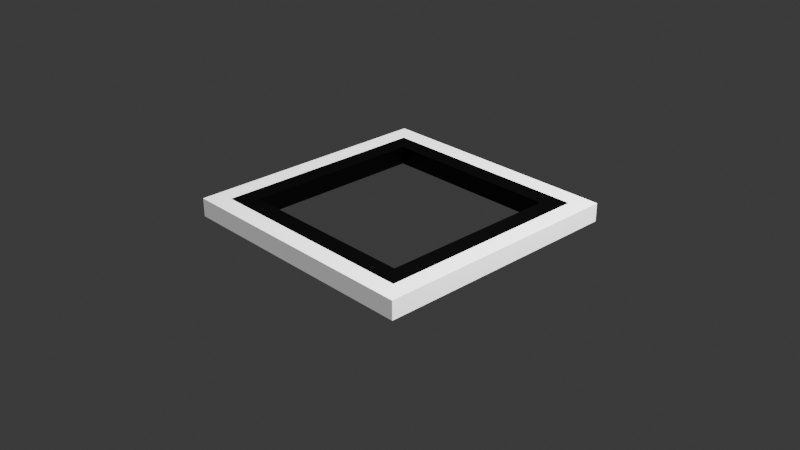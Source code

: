 # Source: base.blend  (saved by Blender 4.1.23; exported with 4.5.12 LTS)
import bpy
from mathutils import Matrix  # noqa: F401  (used for matrix-valued properties, if any)

bpy.ops.wm.read_factory_settings(use_empty=True)
scene = bpy.context.scene
scene.name = 'Scene'

# ---- collections
col_collection = bpy.data.collections.new('Collection'); scene.collection.children.link(col_collection)

# ---- materials (node trees are filled in below, after node groups)
mat_material = bpy.data.materials.new('Material')
mat_material.alpha_threshold = 0.0
mat_material.use_transparent_shadow = False
mat_material.roughness = 0.5
mat_material.line_color = (0.0, 0.0, 0.0, 1.0)
mat_material_001 = bpy.data.materials.new('Material.001')
mat_material_001.alpha_threshold = 0.0
mat_material_001.use_transparent_shadow = False
mat_material_001.roughness = 0.5
mat_material_001.line_color = (0.0, 0.0, 0.0, 1.0)

# ---- material node trees
mat_material.use_nodes = True; mat_material.node_tree.nodes.clear()
_N = mat_material.node_tree.nodes; _L = mat_material.node_tree.links
n0 = _N.new('ShaderNodeOutputMaterial'); n0.name = 'Material Output'; n0.location = (300, 300)
n1 = _N.new('ShaderNodeBsdfPrincipled'); n1.name = 'Principled BSDF'; n1.location = (10, 300)
n1.inputs[0].default_value = (6.0, 6.0, 6.0, 1.0)
n1.inputs[3].default_value = 1.45
_L.new(n1.outputs[0], n0.inputs[0])
n0.is_active_output = True
mat_material_001.use_nodes = True; mat_material_001.node_tree.nodes.clear()
_N = mat_material_001.node_tree.nodes; _L = mat_material_001.node_tree.links
n0 = _N.new('ShaderNodeOutputMaterial'); n0.name = 'Material Output'; n0.location = (300, 300)
n1 = _N.new('ShaderNodeBsdfPrincipled'); n1.name = 'Principled BSDF'; n1.location = (10, 300)
n1.inputs[0].default_value = (0.0, 0.0, 0.0, 1.0)
n1.inputs[3].default_value = 1.45
_L.new(n1.outputs[0], n0.inputs[0])
n0.is_active_output = True

# ---- world
world_world = bpy.data.worlds.new('World'); scene.world = world_world
world_world.use_nodes = True; world_world.node_tree.nodes.clear()
_N = world_world.node_tree.nodes; _L = world_world.node_tree.links
n0 = _N.new('ShaderNodeOutputWorld'); n0.name = 'World Output'; n0.location = (300, 300)
n1 = _N.new('ShaderNodeBackground'); n1.name = 'Background'; n1.location = (10, 300)
n1.inputs[0].default_value = (0.05088, 0.05088, 0.05088, 1.0)
_L.new(n1.outputs[0], n0.inputs[0])
n0.is_active_output = True
world_world.color = (0.05088, 0.05088, 0.05088)
world_world.use_sun_shadow = False
world_world.sun_shadow_jitter_overblur = 0.0

# ---- cameras
cam_camera = bpy.data.cameras.new('Camera')
cam_camera.clip_end = 100.0
cam_camera.ortho_scale = 7.314

# ---- lights
light_light = bpy.data.lights.new('Light', 'POINT')
light_light.transmission_factor = 0.0
light_light.energy = 1000.0
light_light.shadow_soft_size = 0.1
light_light.shadow_maximum_resolution = 0.006
light_light.use_absolute_resolution = True

# ---- meshes
me_cube = bpy.data.meshes.new('Cube')
me_cube.from_pydata([(1.0, 1.0, 1.0), (0.8571, 0.8571, 1.0), (1.0, 1.0, -1.0), (0.8571, 0.8571, -1.0), (1.0, -1.0, 1.0), (0.8571, -0.8571, 1.0), (1.0, -1.0, -1.0), (0.8571, -0.8571, -1.0), (-0.8571, 0.8571, 1.0), (-1.0, 1.0, 1.0), (-1.0, 1.0, -1.0), (-0.8571, 0.8571, -1.0), (-1.0, -1.0, 1.0), (-0.8571, -0.8571, 1.0), (-1.0, -1.0, -1.0), (-0.8571, -0.8571, -1.0)], [], [(8, 9, 12, 4, 5, 13), (5, 4, 0, 9, 8, 1), (6, 4, 12, 14), (14, 12, 9, 10), (14, 10, 2, 6, 7, 3, 11, 15), (6, 14, 15, 7), (2, 0, 4, 6), (10, 9, 0, 2), (13, 5, 7, 15), (11, 8, 13, 15), (5, 1, 3, 7), (8, 11, 3, 1)])
_uv = me_cube.uv_layers.new(name='UVMap')
_uv.uv.foreach_set('vector', [0.8571, 0.5179, 0.875, 0.5, 0.875, 0.75, 0.625, 0.75, 0.6429, 0.7321, 0.8571, 0.7321, 0.6429, 0.7321, 0.625, 0.75, 0.625, 0.5, 0.875, 0.5, 0.8571, 0.5179, 0.6429, 0.5179, 0.375, 0.75, 0.625, 0.75, 0.625, 1.0, 0.375, 1.0, 0.375, 0.0, 0.625, 0.0, 0.625, 0.25, 0.375, 0.25, 0.125, 0.75, 0.125, 0.5, 0.375, 0.5, 0.375, 0.75, 0.3571, 0.7321, 0.3571, 0.5179, 0.1429, 0.5179, 0.1429, 0.7321, 0.375, 0.75, 0.125, 0.75, 0.1429, 0.7321, 0.3571, 0.7321, 0.375, 0.5, 0.625, 0.5, 0.625, 0.75, 0.375, 0.75, 0.375, 0.25, 0.625, 0.25, 0.625, 0.5, 0.375, 0.5, 0.625, 1.0, 0.625, 0.75, 0.375, 0.75, 0.375, 1.0, 0.375, 0.25, 0.625, 0.25, 0.625, 0.0, 0.375, 0.0, 0.625, 0.75, 0.625, 0.5, 0.375, 0.5, 0.375, 0.75, 0.625, 0.25, 0.375, 0.25, 0.375, 0.5, 0.625, 0.5])
_uv.active_render = True
_uv = me_cube.uv_layers.new(name='UVマップ')
_uv.uv.foreach_set('vector', [0.0, 0.0, 0.0, 0.0, 0.0, 0.0, 0.0, 0.0, 0.0, 0.0, 0.0, 0.0, 0.0, 0.0, 0.0, 0.0, 0.0, 0.0, 0.0, 0.0, 0.0, 0.0, 0.0, 0.0, 0.0, 0.0, 0.0, 0.0, 0.0, 0.0, 0.0, 0.0, 0.0, 0.0, 0.0, 0.0, 0.0, 0.0, 0.0, 0.0, 0.0, 0.0, 0.0, 0.0, 0.0, 0.0, 0.0, 0.0, 0.0, 0.0, 0.0, 0.0, 0.0, 0.0, 0.0, 0.0, 0.0, 0.0, 0.0, 0.0, 0.0, 0.0, 0.0, 0.0, 0.0, 0.0, 0.0, 0.0, 0.0, 0.0, 0.0, 0.0, 0.0, 0.0, 0.0, 0.0, 0.0, 0.0, 0.0, 0.0, 0.0, 0.0, 0.0, 0.0, 0.0, 0.0, 0.0, 0.0, 0.0, 0.0, 0.0, 0.0, 0.0, 0.0, 0.0, 0.0, 0.0, 0.0, 0.0, 0.0, 0.0, 0.0, 0.0, 0.0, 0.0, 0.0, 0.0, 0.0, 0.0, 0.0, 0.0, 0.0])
me_cube.materials.append(mat_material)
me_cube.use_mirror_vertex_groups = False
me_cube.update()
me_cube_001 = bpy.data.meshes.new('Cube.001')
me_cube_001.from_pydata([(1.0, 1.0, 1.0), (1.0, 1.0, -1.0), (1.0, -1.0, 1.0), (1.0, -1.0, -1.0), (-1.0, 1.0, 1.0), (-1.0, 1.0, -1.0), (-1.0, -1.0, 1.0), (-1.0, -1.0, -1.0), (-0.8333, -0.8333, 1.0), (0.8333, 0.8333, 1.0), (-0.8333, 0.8333, 1.0), (0.8333, -0.8333, 1.0), (0.8333, -0.8333, -1.0), (-0.8333, 0.8333, -1.0), (0.8333, 0.8333, -1.0), (-0.8333, -0.8333, -1.0)], [], [(4, 6, 2, 11, 8, 10), (2, 0, 4, 10, 9, 11), (3, 2, 6, 7), (7, 6, 4, 5), (15, 7, 5, 1, 3, 12, 14, 13), (3, 7, 15, 12), (1, 0, 2, 3), (5, 4, 0, 1), (13, 10, 8, 15), (14, 9, 10, 13), (11, 9, 14, 12), (8, 11, 12, 15)])
_uv = me_cube_001.uv_layers.new(name='UVMap')
_uv.uv.foreach_set('vector', [0.875, 0.5, 0.875, 0.75, 0.625, 0.75, 0.6458, 0.7292, 0.8542, 0.7292, 0.8542, 0.5208, 0.625, 0.75, 0.625, 0.5, 0.875, 0.5, 0.8542, 0.5208, 0.6458, 0.5208, 0.6458, 0.7292, 0.375, 0.75, 0.625, 0.75, 0.625, 1.0, 0.375, 1.0, 0.375, 0.0, 0.625, 0.0, 0.625, 0.25, 0.375, 0.25, 0.1458, 0.7292, 0.125, 0.75, 0.125, 0.5, 0.375, 0.5, 0.375, 0.75, 0.3542, 0.7292, 0.3542, 0.5208, 0.1458, 0.5208, 0.375, 0.75, 0.125, 0.75, 0.1458, 0.7292, 0.3542, 0.7292, 0.375, 0.5, 0.625, 0.5, 0.625, 0.75, 0.375, 0.75, 0.375, 0.25, 0.625, 0.25, 0.625, 0.5, 0.375, 0.5, 0.0, 0.0, 0.0, 0.0, 0.0, 0.0, 0.0, 0.0, 0.0, 0.0, 0.0, 0.0, 0.0, 0.0, 0.0, 0.0, 0.0, 0.0, 0.0, 0.0, 0.0, 0.0, 0.0, 0.0, 0.0, 0.0, 0.0, 0.0, 0.0, 0.0, 0.0, 0.0])
_uv.active_render = True
_uv = me_cube_001.uv_layers.new(name='UVマップ')
_uv.uv.foreach_set('vector', [0.0, 0.0, 0.0, 0.0, 0.0, 0.0, 0.0, 0.0, 0.0, 0.0, 0.0, 0.0, 0.0, 0.0, 0.0, 0.0, 0.0, 0.0, 0.0, 0.0, 0.0, 0.0, 0.0, 0.0, 0.0, 0.0, 0.0, 0.0, 0.0, 0.0, 0.0, 0.0, 0.0, 0.0, 0.0, 0.0, 0.0, 0.0, 0.0, 0.0, 0.0, 0.0, 0.0, 0.0, 0.0, 0.0, 0.0, 0.0, 0.0, 0.0, 0.0, 0.0, 0.0, 0.0, 0.0, 0.0, 0.0, 0.0, 0.0, 0.0, 0.0, 0.0, 0.0, 0.0, 0.0, 0.0, 0.0, 0.0, 0.0, 0.0, 0.0, 0.0, 0.0, 0.0, 0.0, 0.0, 0.0, 0.0, 0.0, 0.0, 0.4875, 0.25, 0.5125, 0.25, 0.5125, 0.0, 0.4875, 0.0, 0.4875, 0.5, 0.5125, 0.5, 0.5125, 0.25, 0.4875, 0.25, 0.5125, 0.75, 0.5125, 0.5, 0.4875, 0.5, 0.4875, 0.75, 0.5125, 1.0, 0.5125, 0.75, 0.4875, 0.75, 0.4875, 1.0])
me_cube_001.materials.append(mat_material_001)
me_cube_001.use_mirror_vertex_groups = False
me_cube_001.update()

# ---- objects
ob_cube = bpy.data.objects.new('Cube', me_cube)
ob_light = bpy.data.objects.new('Light', light_light)
ob_camera = bpy.data.objects.new('Camera', cam_camera)
ob_cube_001 = bpy.data.objects.new('Cube.001', me_cube_001)

# ---- transforms, parenting, visibility, modifiers, constraints
ob_cube.location = (0.0, 0.0, 0.1)
ob_cube.scale = (1.4, 1.4, 0.1)
ob_cube.lock_rotations_4d = False
ob_cube.empty_display_type = 'ARROWS'
ob_cube.lineart.crease_threshold = 0.0
ob_light.location = (4.076, 1.005, 5.904)
ob_light.rotation_euler = (0.6503, 0.05522, 1.866)
ob_light.lock_rotations_4d = False
ob_light.empty_display_type = 'ARROWS'
ob_light.color = (0.0, 0.0, 0.0, 0.0)
ob_light.lineart.crease_threshold = 0.0
ob_camera.location = (7.359, -6.926, 4.958)
ob_camera.rotation_euler = (1.109, 0.0, 0.8149)
ob_camera.lock_rotations_4d = False
ob_camera.empty_display_type = 'ARROWS'
ob_camera.color = (0.0, 0.0, 0.0, 0.0)
ob_camera.display_type = 'WIRE'
ob_camera.lineart.crease_threshold = 0.0
ob_cube_001.location = (0.0, 0.0, 0.1)
ob_cube_001.scale = (1.2, 1.2, 0.1)
ob_cube_001.lock_rotations_4d = False
ob_cube_001.empty_display_type = 'ARROWS'
ob_cube_001.lineart.crease_threshold = 0.0

# ---- collection membership
col_collection.objects.link(ob_cube)
col_collection.objects.link(ob_light)
col_collection.objects.link(ob_camera)
col_collection.objects.link(ob_cube_001)

# ---- scene / render settings (as saved in the file)
scene.camera = ob_camera
scene.frame_start = 1; scene.frame_end = 250; scene.frame_set(1)
scene.render.engine = 'BLENDER_EEVEE_NEXT'
scene.cycles.sampling_pattern = 'TABULATED_SOBOL'
scene.eevee.ray_tracing_options.trace_max_roughness = 0.0
bpy.context.view_layer.update()
